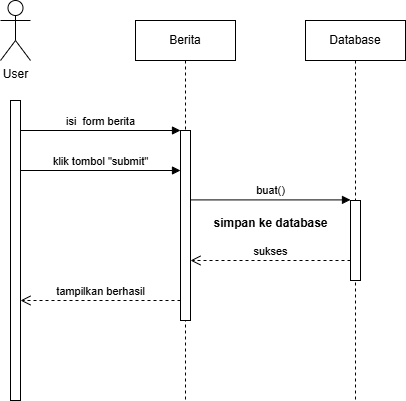

The diagram above was exported from draw.io. Its source (the exported page's mxGraphModel, read from the mxfile embedded in the PNG):
<mxGraphModel dx="1048" dy="663" grid="1" gridSize="10" guides="1" tooltips="1" connect="1" arrows="1" fold="1" page="1" pageScale="1" pageWidth="827" pageHeight="1169" math="0" shadow="0">
  <root>
    <mxCell id="0" />
    <mxCell id="1" parent="0" />
    <mxCell id="WqpbnJZcVkCCagQKkPu6-9" value="Berita" style="shape=umlLifeline;perimeter=lifelinePerimeter;whiteSpace=wrap;html=1;container=1;dropTarget=0;collapsible=0;recursiveResize=0;outlineConnect=0;portConstraint=eastwest;newEdgeStyle={&quot;curved&quot;:0,&quot;rounded&quot;:0};" vertex="1" parent="1">
      <mxGeometry x="285" y="160" width="100" height="380" as="geometry" />
    </mxCell>
    <mxCell id="WqpbnJZcVkCCagQKkPu6-13" value="Database" style="shape=umlLifeline;perimeter=lifelinePerimeter;whiteSpace=wrap;html=1;container=1;dropTarget=0;collapsible=0;recursiveResize=0;outlineConnect=0;portConstraint=eastwest;newEdgeStyle={&quot;curved&quot;:0,&quot;rounded&quot;:0};" vertex="1" parent="1">
      <mxGeometry x="455" y="160" width="100" height="380" as="geometry" />
    </mxCell>
    <mxCell id="WqpbnJZcVkCCagQKkPu6-2" value="User" style="shape=umlActor;verticalLabelPosition=bottom;verticalAlign=top;html=1;" vertex="1" parent="1">
      <mxGeometry x="150" y="140" width="30" height="60" as="geometry" />
    </mxCell>
    <mxCell id="WqpbnJZcVkCCagQKkPu6-5" value="" style="html=1;points=[[0,0,0,0,5],[0,1,0,0,-5],[1,0,0,0,5],[1,1,0,0,-5]];perimeter=orthogonalPerimeter;outlineConnect=0;targetShapes=umlLifeline;portConstraint=eastwest;newEdgeStyle={&quot;curved&quot;:0,&quot;rounded&quot;:0};" vertex="1" parent="1">
      <mxGeometry x="160" y="240" width="10" height="300" as="geometry" />
    </mxCell>
    <mxCell id="WqpbnJZcVkCCagQKkPu6-6" value="isi&amp;nbsp; form berita" style="html=1;verticalAlign=bottom;endArrow=block;curved=0;rounded=0;" edge="1" parent="1" source="WqpbnJZcVkCCagQKkPu6-5">
      <mxGeometry width="80" relative="1" as="geometry">
        <mxPoint x="180" y="270" as="sourcePoint" />
        <mxPoint x="330" y="270" as="targetPoint" />
      </mxGeometry>
    </mxCell>
    <mxCell id="WqpbnJZcVkCCagQKkPu6-7" value="klik tombol &quot;submit&quot;" style="html=1;verticalAlign=bottom;endArrow=block;curved=0;rounded=0;" edge="1" parent="1">
      <mxGeometry width="80" relative="1" as="geometry">
        <mxPoint x="170" y="310" as="sourcePoint" />
        <mxPoint x="330" y="310" as="targetPoint" />
      </mxGeometry>
    </mxCell>
    <mxCell id="WqpbnJZcVkCCagQKkPu6-8" value="" style="html=1;points=[[0,0,0,0,5],[0,1,0,0,-5],[1,0,0,0,5],[1,1,0,0,-5]];perimeter=orthogonalPerimeter;outlineConnect=0;targetShapes=umlLifeline;portConstraint=eastwest;newEdgeStyle={&quot;curved&quot;:0,&quot;rounded&quot;:0};" vertex="1" parent="1">
      <mxGeometry x="330" y="270" width="10" height="190" as="geometry" />
    </mxCell>
    <mxCell id="WqpbnJZcVkCCagQKkPu6-11" value="buat()" style="html=1;verticalAlign=bottom;endArrow=block;curved=0;rounded=0;" edge="1" parent="1">
      <mxGeometry width="80" relative="1" as="geometry">
        <mxPoint x="340" y="339.40999999999997" as="sourcePoint" />
        <mxPoint x="500" y="339.40999999999997" as="targetPoint" />
      </mxGeometry>
    </mxCell>
    <mxCell id="WqpbnJZcVkCCagQKkPu6-12" value="" style="html=1;points=[[0,0,0,0,5],[0,1,0,0,-5],[1,0,0,0,5],[1,1,0,0,-5]];perimeter=orthogonalPerimeter;outlineConnect=0;targetShapes=umlLifeline;portConstraint=eastwest;newEdgeStyle={&quot;curved&quot;:0,&quot;rounded&quot;:0};" vertex="1" parent="1">
      <mxGeometry x="500" y="340" width="10" height="80" as="geometry" />
    </mxCell>
    <mxCell id="WqpbnJZcVkCCagQKkPu6-14" value="sukses" style="html=1;verticalAlign=bottom;endArrow=open;dashed=1;endSize=8;curved=0;rounded=0;" edge="1" parent="1">
      <mxGeometry relative="1" as="geometry">
        <mxPoint x="500" y="399.99769230769226" as="sourcePoint" />
        <mxPoint x="340" y="399.99769230769226" as="targetPoint" />
      </mxGeometry>
    </mxCell>
    <mxCell id="WqpbnJZcVkCCagQKkPu6-18" value="simpan ke database" style="text;align=center;fontStyle=1;verticalAlign=middle;spacingLeft=3;spacingRight=3;strokeColor=none;rotatable=0;points=[[0,0.5],[1,0.5]];portConstraint=eastwest;html=1;" vertex="1" parent="1">
      <mxGeometry x="380" y="350" width="80" height="26" as="geometry" />
    </mxCell>
    <mxCell id="WqpbnJZcVkCCagQKkPu6-19" value="tampilkan berhasil" style="html=1;verticalAlign=bottom;endArrow=open;dashed=1;endSize=8;curved=0;rounded=0;" edge="1" parent="1">
      <mxGeometry relative="1" as="geometry">
        <mxPoint x="330" y="439.9999999999999" as="sourcePoint" />
        <mxPoint x="170" y="439.9999999999999" as="targetPoint" />
      </mxGeometry>
    </mxCell>
  </root>
</mxGraphModel>